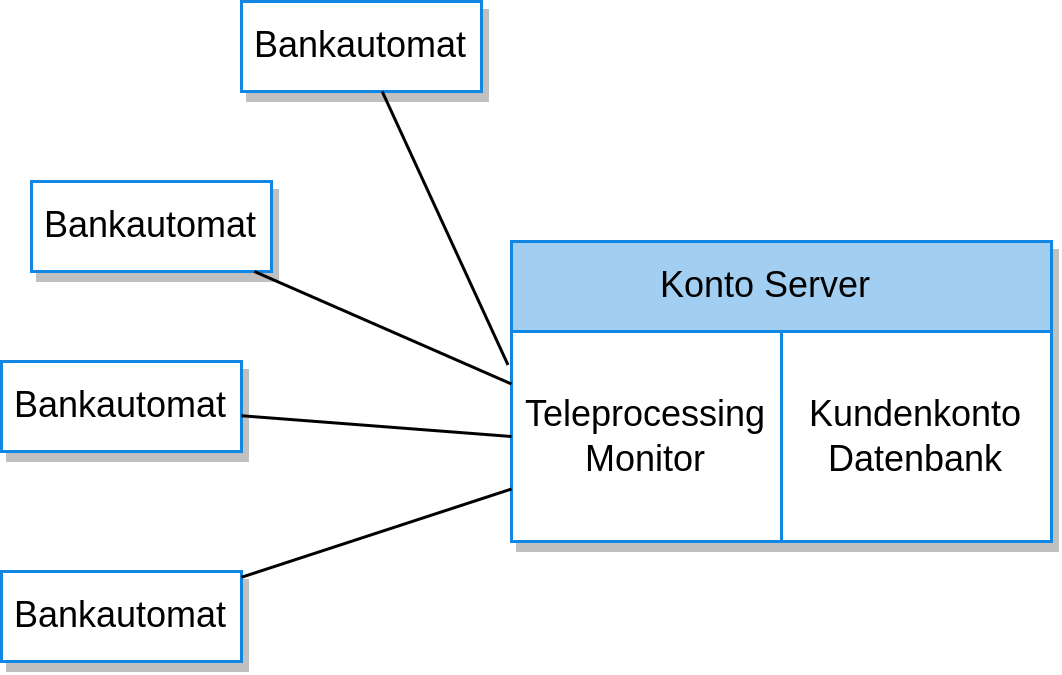

The diagram above was exported from draw.io. Its source (the exported page's mxGraphModel, read from the mxfile embedded in the PNG):
<mxGraphModel dx="1176" dy="605" grid="1" gridSize="10" guides="1" tooltips="1" connect="1" arrows="1" fold="1" page="1" pageScale="1" pageWidth="1169" pageHeight="827" math="0" shadow="0">
  <root>
    <mxCell id="0" />
    <mxCell id="1" parent="0" />
    <mxCell id="eAVr2cg9w9aazINy-_In-52" value="Bankautomat" style="whiteSpace=wrap;html=1;imageAspect=0;fillColor=#FFFFFF;strokeColor=#1088E3;strokeWidth=1;shadow=1;" vertex="1" parent="1">
      <mxGeometry x="210" y="440" width="80" height="30" as="geometry" />
    </mxCell>
    <mxCell id="eAVr2cg9w9aazINy-_In-53" value="" style="whiteSpace=wrap;html=1;imageAspect=0;fillColor=#A2CFF1;strokeColor=#1088E3;strokeWidth=1;shadow=1;labelPosition=center;verticalLabelPosition=top;align=center;verticalAlign=bottom;spacingTop=0;" vertex="1" parent="1">
      <mxGeometry x="380" y="400" width="180" height="100" as="geometry" />
    </mxCell>
    <mxCell id="eAVr2cg9w9aazINy-_In-58" value="Teleprocessing&lt;br&gt;Monitor" style="whiteSpace=wrap;html=1;imageAspect=0;fillColor=#FFFFFF;strokeColor=#1088E3;strokeWidth=1;shadow=0;labelPosition=center;verticalLabelPosition=middle;align=center;verticalAlign=middle;" vertex="1" parent="1">
      <mxGeometry x="380" y="430" width="90" height="70" as="geometry" />
    </mxCell>
    <mxCell id="eAVr2cg9w9aazINy-_In-59" value="Kundenkonto Datenbank" style="whiteSpace=wrap;html=1;imageAspect=0;fillColor=#FFFFFF;strokeColor=#1088E3;strokeWidth=1;shadow=0;labelPosition=center;verticalLabelPosition=middle;align=center;verticalAlign=middle;" vertex="1" parent="1">
      <mxGeometry x="470" y="430" width="90" height="70" as="geometry" />
    </mxCell>
    <mxCell id="eAVr2cg9w9aazINy-_In-62" value="Konto Server" style="text;html=1;strokeColor=none;fillColor=none;align=center;verticalAlign=middle;whiteSpace=wrap;rounded=0;shadow=0;" vertex="1" parent="1">
      <mxGeometry x="425" y="400" width="80" height="30" as="geometry" />
    </mxCell>
    <mxCell id="eAVr2cg9w9aazINy-_In-63" value="Bankautomat" style="whiteSpace=wrap;html=1;imageAspect=0;fillColor=#FFFFFF;strokeColor=#1088E3;strokeWidth=1;shadow=1;" vertex="1" parent="1">
      <mxGeometry x="220" y="380" width="80" height="30" as="geometry" />
    </mxCell>
    <mxCell id="eAVr2cg9w9aazINy-_In-64" value="Bankautomat" style="whiteSpace=wrap;html=1;imageAspect=0;fillColor=#FFFFFF;strokeColor=#1088E3;strokeWidth=1;shadow=1;" vertex="1" parent="1">
      <mxGeometry x="210" y="510" width="80" height="30" as="geometry" />
    </mxCell>
    <mxCell id="eAVr2cg9w9aazINy-_In-65" value="Bankautomat" style="whiteSpace=wrap;html=1;imageAspect=0;fillColor=#FFFFFF;strokeColor=#1088E3;strokeWidth=1;shadow=1;" vertex="1" parent="1">
      <mxGeometry x="290" y="320" width="80" height="30" as="geometry" />
    </mxCell>
    <mxCell id="eAVr2cg9w9aazINy-_In-66" value="" style="endArrow=none;html=1;rounded=0;exitX=-0.013;exitY=0.159;exitDx=0;exitDy=0;exitPerimeter=0;" edge="1" parent="1" source="eAVr2cg9w9aazINy-_In-58" target="eAVr2cg9w9aazINy-_In-65">
      <mxGeometry width="50" height="50" relative="1" as="geometry">
        <mxPoint x="300.0043899942083" y="289.9960405981151" as="sourcePoint" />
        <mxPoint x="328.9900000000001" y="240.69000000000005" as="targetPoint" />
      </mxGeometry>
    </mxCell>
    <mxCell id="eAVr2cg9w9aazINy-_In-67" value="" style="endArrow=none;html=1;rounded=0;entryX=0;entryY=0.25;entryDx=0;entryDy=0;" edge="1" parent="1" source="eAVr2cg9w9aazINy-_In-63" target="eAVr2cg9w9aazINy-_In-58">
      <mxGeometry width="50" height="50" relative="1" as="geometry">
        <mxPoint x="510.1143899942083" y="255.7460405981151" as="sourcePoint" />
        <mxPoint x="539.1000000000001" y="206.44000000000005" as="targetPoint" />
      </mxGeometry>
    </mxCell>
    <mxCell id="eAVr2cg9w9aazINy-_In-68" value="" style="endArrow=none;html=1;rounded=0;entryX=0;entryY=0.5;entryDx=0;entryDy=0;" edge="1" parent="1" source="eAVr2cg9w9aazINy-_In-52" target="eAVr2cg9w9aazINy-_In-58">
      <mxGeometry width="50" height="50" relative="1" as="geometry">
        <mxPoint x="520.1143899942083" y="265.7460405981151" as="sourcePoint" />
        <mxPoint x="549.1000000000001" y="216.44000000000005" as="targetPoint" />
      </mxGeometry>
    </mxCell>
    <mxCell id="eAVr2cg9w9aazINy-_In-69" value="" style="endArrow=none;html=1;rounded=0;entryX=0;entryY=0.75;entryDx=0;entryDy=0;" edge="1" parent="1" source="eAVr2cg9w9aazINy-_In-64" target="eAVr2cg9w9aazINy-_In-58">
      <mxGeometry width="50" height="50" relative="1" as="geometry">
        <mxPoint x="530.1143899942083" y="275.7460405981151" as="sourcePoint" />
        <mxPoint x="559.1000000000001" y="226.44000000000005" as="targetPoint" />
      </mxGeometry>
    </mxCell>
  </root>
</mxGraphModel>